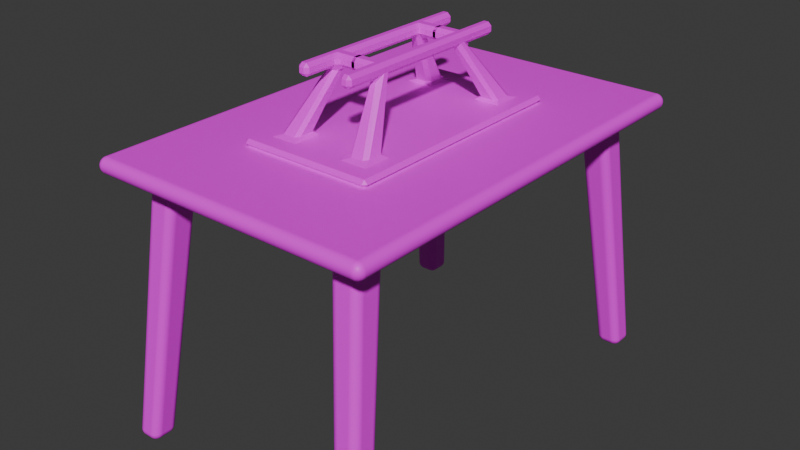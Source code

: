 # Source: table.blend  (saved by Blender 4.1.24; exported with 4.5.12 LTS)
import bpy
from mathutils import Matrix  # noqa: F401  (used for matrix-valued properties, if any)

bpy.ops.wm.read_factory_settings(use_empty=True)
scene = bpy.context.scene
scene.name = 'Scene'

# ---- collections
col_collection = bpy.data.collections.new('Collection'); scene.collection.children.link(col_collection)

# ---- images (referenced by path relative to the original .blend; pixels are not part of the script)
import os
ASSET_DIR = os.environ.get("B2B_ASSET_DIR", "")  # directory of the original .blend (textures are referenced by path, not embedded)
HERE = os.path.dirname(os.path.abspath(__file__))  # packed textures are extracted next to this script under _unpacked/

def load_image(name, relpath, width, height, colorspace="sRGB"):
    """Load a texture the original file referenced (path relative to the .blend, or extracted next to this script)."""
    p = next((c for c in (os.path.join(HERE, relpath), os.path.join(ASSET_DIR, relpath)) if relpath and os.path.exists(c)), "")
    if p:
        img = bpy.data.images.load(p, check_existing=True)
        img.name = name
    else:  # same state as the original file: an image datablock whose file is absent (Cycles renders it pink)
        img = bpy.data.images.new(name, width, height)
        img.source = "FILE"
        img.filepath = "//" + (relpath or name)
    img.colorspace_settings.name = colorspace
    return img
img_benches_d_png = load_image('Benches_d.png', 'VR Gallery.fbm/Benches_d.png', 1024, 1024, 'sRGB')
img_benches_r_png = load_image('Benches_r.png', 'VR Gallery.fbm/Benches_r.png', 1024, 1024, 'sRGB')

# ---- materials (node trees are filled in below, after node groups)
mat_x = bpy.data.materials.new('桌子')
mat_x.alpha_threshold = 0.0
mat_x.use_transparent_shadow = False
mat_x.roughness = 0.5
mat_x.line_color = (0.0, 0.0, 0.0, 1.0)
mat_001 = bpy.data.materials.new('材質.001')
mat_001.use_transparent_shadow = False

# ---- material node trees
mat_x.use_nodes = True; mat_x.node_tree.nodes.clear()
_N = mat_x.node_tree.nodes; _L = mat_x.node_tree.links
n0 = _N.new('ShaderNodeOutputMaterial'); n0.name = 'Material Output'; n0.location = (300, 300)
n1 = _N.new('ShaderNodeBsdfPrincipled'); n1.name = 'Principled BSDF'; n1.location = (10, 300)
n1.inputs[3].default_value = 1.45
n2 = _N.new('ShaderNodeTexImage'); n2.name = '影像紋理'; n2.location = (-280, 275)
n2.image = img_benches_d_png
_L.new(n1.outputs[0], n0.inputs[0])
_L.new(n2.outputs[0], n1.inputs[0])
n0.is_active_output = True
mat_001.use_nodes = True; mat_001.node_tree.nodes.clear()
_N = mat_001.node_tree.nodes; _L = mat_001.node_tree.links
n0 = _N.new('ShaderNodeBsdfPrincipled'); n0.name = 'Principled BSDF'; n0.location = (10, 300)
n0.inputs[3].default_value = 1.45
n1 = _N.new('ShaderNodeOutputMaterial'); n1.name = '材質輸出'; n1.location = (300, 300)
n2 = _N.new('ShaderNodeTexImage'); n2.name = '影像紋理'; n2.location = (-280, 275)
n2.image = img_benches_r_png
_L.new(n0.outputs[0], n1.inputs[0])
_L.new(n2.outputs[0], n0.inputs[0])
n1.is_active_output = True

# ---- world
world_world = bpy.data.worlds.new('World'); scene.world = world_world
world_world.use_nodes = True; world_world.node_tree.nodes.clear()
_N = world_world.node_tree.nodes; _L = world_world.node_tree.links
n0 = _N.new('ShaderNodeOutputWorld'); n0.name = 'World Output'; n0.location = (300, 300)
n1 = _N.new('ShaderNodeBackground'); n1.name = 'Background'; n1.location = (10, 300)
n1.inputs[0].default_value = (0.05088, 0.05088, 0.05088, 1.0)
_L.new(n1.outputs[0], n0.inputs[0])
n0.is_active_output = True
world_world.color = (0.05088, 0.05088, 0.05088)
world_world.use_sun_shadow = False
world_world.sun_shadow_jitter_overblur = 0.0

# ---- meshes
me_cube = bpy.data.meshes.new('Cube')
me_cube.from_pydata([(1.0, 1.5, 0.9091), (1.0, 1.5, 0.8), (1.0, -1.5, 0.9091), (1.0, -1.5, 0.8), (-1.0, 1.5, 0.9091), (-1.0, 1.5, 0.8), (-1.0, -1.5, 0.9091), (-1.0, -1.5, 0.8), (-1.0, 1.286, 0.8), (-1.0, 1.071, 0.8), (-1.0, 0.8571, 0.8), (-1.0, 0.6429, 0.8), (-1.0, 0.4286, 0.8), (-1.0, 0.2143, 0.8), (-1.0, -5.96e-08, 0.8), (-1.0, -0.2143, 0.8), (-1.0, -0.4286, 0.8), (-1.0, -0.6429, 0.8), (-1.0, -0.8571, 0.8), (-1.0, -1.071, 0.8), (-1.0, -1.286, 0.8), (1.0, 1.286, 0.9091), (1.0, 1.071, 0.9091), (1.0, 0.8571, 0.9091), (1.0, 0.6429, 0.9091), (1.0, 0.4286, 0.9091), (1.0, 0.2143, 0.9091), (1.0, -5.96e-08, 0.9091), (1.0, -0.2143, 0.9091), (1.0, -0.4286, 0.9091), (1.0, -0.6429, 0.9091), (1.0, -0.8571, 0.9091), (1.0, -1.071, 0.9091), (1.0, -1.286, 0.9091), (-1.0, -1.286, 0.9091), (-1.0, -1.071, 0.9091), (-1.0, -0.8571, 0.9091), (-1.0, -0.6429, 0.9091), (-1.0, -0.4286, 0.9091), (-1.0, -0.2143, 0.9091), (-1.0, 5.96e-08, 0.9091), (-1.0, 0.2143, 0.9091), (-1.0, 0.4286, 0.9091), (-1.0, 0.6429, 0.9091), (-1.0, 0.8571, 0.9091), (-1.0, 1.071, 0.9091), (-1.0, 1.286, 0.9091), (1.0, -1.286, 0.8), (1.0, -1.071, 0.8), (1.0, -0.8571, 0.8), (1.0, -0.6429, 0.8), (1.0, -0.4286, 0.8), (1.0, -0.2143, 0.8), (1.0, 5.96e-08, 0.8), (1.0, 0.2143, 0.8), (1.0, 0.4286, 0.8), (1.0, 0.6429, 0.8), (1.0, 0.8571, 0.8), (1.0, 1.071, 0.8), (1.0, 1.286, 0.8), (0.8, 1.5, 0.8), (0.6, 1.5, 0.8), (0.4, 1.5, 0.8), (0.2, 1.5, 0.8), (0.0, 1.5, 0.8), (-0.2, 1.5, 0.8), (-0.4, 1.5, 0.8), (-0.6, 1.5, 0.8), (-0.8, 1.5, 0.8), (0.8, -1.5, 0.9091), (0.6, -1.5, 0.9091), (0.4, -1.5, 0.9091), (0.2, -1.5, 0.9091), (0.0, -1.5, 0.9091), (-0.2, -1.5, 0.9091), (-0.4, -1.5, 0.9091), (-0.6, -1.5, 0.9091), (-0.8, -1.5, 0.9091), (-0.8, -1.5, 0.8), (-0.6, -1.5, 0.8), (-0.4, -1.5, 0.8), (-0.2, -1.5, 0.8), (0.0, -1.5, 0.8), (0.2, -1.5, 0.8), (0.4, -1.5, 0.8), (0.6, -1.5, 0.8), (0.8, -1.5, 0.8), (-0.8, 1.5, 0.9091), (-0.6, 1.5, 0.9091), (-0.4, 1.5, 0.9091), (-0.2, 1.5, 0.9091), (0.0, 1.5, 0.9091), (0.2, 1.5, 0.9091), (0.4, 1.5, 0.9091), (0.6, 1.5, 0.9091), (0.8, 1.5, 0.9091), (0.8, 1.286, 0.8), (0.6, 1.286, 0.8), (0.4, 1.286, 0.8), (0.2, 1.286, 0.8), (0.0, 1.286, 0.8), (-0.2, 1.286, 0.8), (-0.4, 1.286, 0.8), (-0.6, 1.286, 0.8), (-0.8, 1.286, 0.8), (0.8, 1.071, 0.8), (0.6, 1.071, 0.8), (0.4, 1.071, 0.8), (0.2, 1.071, 0.8), (0.0, 1.071, 0.8), (-0.2, 1.071, 0.8), (-0.4, 1.071, 0.8), (-0.6, 1.071, 0.8), (-0.8, 1.071, 0.8), (0.8, 0.8571, 0.8), (0.6, 0.8571, 0.8), (0.4, 0.8571, 0.8), (0.2, 0.8571, 0.8), (0.0, 0.8571, 0.8), (-0.2, 0.8571, 0.8), (-0.4, 0.8571, 0.8), (-0.6, 0.8571, 0.8), (-0.8, 0.8571, 0.8), (0.8, 0.6429, 0.8), (0.6, 0.6429, 0.8), (0.4, 0.6429, 0.8), (0.2, 0.6429, 0.8), (0.0, 0.6429, 0.8), (-0.2, 0.6429, 0.8), (-0.4, 0.6429, 0.8), (-0.6, 0.6429, 0.8), (-0.8, 0.6429, 0.8), (0.8, 0.4286, 0.8), (0.6, 0.4286, 0.8), (0.4, 0.4286, 0.8), (0.2, 0.4286, 0.8), (0.0, 0.4286, 0.8), (-0.2, 0.4286, 0.8), (-0.4, 0.4286, 0.8), (-0.6, 0.4286, 0.8), (-0.8, 0.4286, 0.8), (0.8, 0.2143, 0.8), (0.6, 0.2143, 0.8), (0.4, 0.2143, 0.8), (0.2, 0.2143, 0.8), (0.0, 0.2143, 0.8), (-0.2, 0.2143, 0.8), (-0.4, 0.2143, 0.8), (-0.6, 0.2143, 0.8), (-0.8, 0.2143, 0.8), (0.8, 4.768e-08, 0.8), (0.6, 3.576e-08, 0.8), (0.4, 2.384e-08, 0.8), (0.2, 1.192e-08, 0.8), (0.0, 0.0, 0.8), (-0.2, -1.192e-08, 0.8), (-0.4, -2.384e-08, 0.8), (-0.6, -3.576e-08, 0.8), (-0.8, -4.768e-08, 0.8), (0.8, -0.2143, 0.8), (0.6, -0.2143, 0.8), (0.4, -0.2143, 0.8), (0.2, -0.2143, 0.8), (0.0, -0.2143, 0.8), (-0.2, -0.2143, 0.8), (-0.4, -0.2143, 0.8), (-0.6, -0.2143, 0.8), (-0.8, -0.2143, 0.8), (0.8, -0.4286, 0.8), (0.6, -0.4286, 0.8), (0.4, -0.4286, 0.8), (0.2, -0.4286, 0.8), (0.0, -0.4286, 0.8), (-0.2, -0.4286, 0.8), (-0.4, -0.4286, 0.8), (-0.6, -0.4286, 0.8), (-0.8, -0.4286, 0.8), (0.8, -0.6429, 0.8), (0.6, -0.6429, 0.8), (0.4, -0.6429, 0.8), (0.2, -0.6429, 0.8), (0.0, -0.6429, 0.8), (-0.2, -0.6429, 0.8), (-0.4, -0.6429, 0.8), (-0.6, -0.6429, 0.8), (-0.8, -0.6429, 0.8), (0.8, -0.8571, 0.8), (0.6, -0.8571, 0.8), (0.4, -0.8571, 0.8), (0.2, -0.8571, 0.8), (0.0, -0.8571, 0.8), (-0.2, -0.8571, 0.8), (-0.4, -0.8571, 0.8), (-0.6, -0.8571, 0.8), (-0.8, -0.8571, 0.8), (0.8, -1.071, 0.8), (0.6, -1.071, 0.8), (0.4, -1.071, 0.8), (0.2, -1.071, 0.8), (0.0, -1.071, 0.8), (-0.2, -1.071, 0.8), (-0.4, -1.071, 0.8), (-0.6, -1.071, 0.8), (-0.8, -1.071, 0.8), (0.8, -1.286, 0.8), (0.6, -1.286, 0.8), (0.4, -1.286, 0.8), (0.2, -1.286, 0.8), (0.0, -1.286, 0.8), (-0.2, -1.286, 0.8), (-0.4, -1.286, 0.8), (-0.6, -1.286, 0.8), (-0.8, -1.286, 0.8), (0.924, 1.504, -1.0), (0.756, 1.504, -1.0), (-0.756, 1.504, -1.0), (-0.924, 1.504, -1.0), (0.924, 1.324, -1.0), (0.756, 1.324, -1.0), (-0.756, 1.324, -1.0), (-0.924, 1.324, -1.0), (0.924, -1.324, -1.0), (0.756, -1.324, -1.0), (-0.756, -1.324, -1.0), (-0.924, -1.324, -1.0), (0.924, -1.504, -1.0), (0.756, -1.504, -1.0), (-0.756, -1.504, -1.0), (-0.924, -1.504, -1.0)], [], [(204, 47, 3, 86), (60, 1, 59, 96), (96, 59, 58, 105), (105, 58, 57, 114), (114, 57, 56, 123), (123, 56, 55, 132), (132, 55, 54, 141), (141, 54, 53, 150), (150, 53, 52, 159), (159, 52, 51, 168), (168, 51, 50, 177), (177, 50, 49, 186), (186, 49, 48, 195), (195, 48, 47, 204), (95, 0, 1, 60, 61, 62, 63, 64, 65, 66, 67, 68, 5, 4, 87, 88, 89, 90, 91, 92, 93, 94), (19, 203, 212, 20), (212, 203, 224, 228), (202, 201, 210, 211), (201, 200, 209, 210), (200, 199, 208, 209), (199, 198, 207, 208), (198, 197, 206, 207), (197, 196, 205, 206), (205, 196, 222, 226), (18, 194, 203, 19), (194, 193, 202, 203), (193, 192, 201, 202), (192, 191, 200, 201), (191, 190, 199, 200), (190, 189, 198, 199), (189, 188, 197, 198), (188, 187, 196, 197), (187, 186, 195, 196), (17, 185, 194, 18), (185, 184, 193, 194), (184, 183, 192, 193), (183, 182, 191, 192), (182, 181, 190, 191), (181, 180, 189, 190), (180, 179, 188, 189), (179, 178, 187, 188), (178, 177, 186, 187), (16, 176, 185, 17), (176, 175, 184, 185), (175, 174, 183, 184), (174, 173, 182, 183), (173, 172, 181, 182), (172, 171, 180, 181), (171, 170, 179, 180), (170, 169, 178, 179), (169, 168, 177, 178), (15, 167, 176, 16), (167, 166, 175, 176), (166, 165, 174, 175), (165, 164, 173, 174), (164, 163, 172, 173), (163, 162, 171, 172), (162, 161, 170, 171), (161, 160, 169, 170), (160, 159, 168, 169), (14, 158, 167, 15), (158, 157, 166, 167), (157, 156, 165, 166), (156, 155, 164, 165), (155, 154, 163, 164), (154, 153, 162, 163), (153, 152, 161, 162), (152, 151, 160, 161), (151, 150, 159, 160), (13, 149, 158, 14), (149, 148, 157, 158), (148, 147, 156, 157), (147, 146, 155, 156), (146, 145, 154, 155), (145, 144, 153, 154), (144, 143, 152, 153), (143, 142, 151, 152), (142, 141, 150, 151), (12, 140, 149, 13), (140, 139, 148, 149), (139, 138, 147, 148), (138, 137, 146, 147), (137, 136, 145, 146), (136, 135, 144, 145), (135, 134, 143, 144), (134, 133, 142, 143), (133, 132, 141, 142), (11, 131, 140, 12), (131, 130, 139, 140), (130, 129, 138, 139), (129, 128, 137, 138), (128, 127, 136, 137), (127, 126, 135, 136), (126, 125, 134, 135), (125, 124, 133, 134), (124, 123, 132, 133), (10, 122, 131, 11), (122, 121, 130, 131), (121, 120, 129, 130), (120, 119, 128, 129), (119, 118, 127, 128), (118, 117, 126, 127), (117, 116, 125, 126), (116, 115, 124, 125), (115, 114, 123, 124), (9, 113, 122, 10), (113, 112, 121, 122), (112, 111, 120, 121), (111, 110, 119, 120), (110, 109, 118, 119), (109, 108, 117, 118), (108, 107, 116, 117), (107, 106, 115, 116), (106, 105, 114, 115), (8, 104, 113, 9), (105, 106, 218, 217), (103, 102, 111, 112), (102, 101, 110, 111), (101, 100, 109, 110), (100, 99, 108, 109), (99, 98, 107, 108), (98, 97, 106, 107), (112, 113, 220, 219), (5, 68, 104, 8), (68, 67, 103, 104), (67, 66, 102, 103), (66, 65, 101, 102), (65, 64, 100, 101), (64, 63, 99, 100), (63, 62, 98, 99), (62, 61, 97, 98), (61, 60, 96, 97), (33, 2, 3, 47, 48, 49, 50, 51, 52, 53, 54, 55, 56, 57, 58, 59, 1, 0, 21, 22, 23, 24, 25, 26, 27, 28, 29, 30, 31, 32), (20, 212, 78, 7), (212, 211, 79, 78), (211, 210, 80, 79), (210, 209, 81, 80), (209, 208, 82, 81), (208, 207, 83, 82), (207, 206, 84, 83), (206, 205, 85, 84), (205, 204, 86, 85), (46, 4, 5, 8, 9, 10, 11, 12, 13, 14, 15, 16, 17, 18, 19, 20, 7, 6, 34, 35, 36, 37, 38, 39, 40, 41, 42, 43, 44, 45), (224, 223, 227, 228), (222, 221, 225, 226), (216, 215, 219, 220), (214, 213, 217, 218), (203, 202, 223, 224), (195, 204, 225, 221), (196, 195, 221, 222), (202, 211, 227, 223), (211, 212, 228, 227), (204, 205, 226, 225), (106, 97, 214, 218), (113, 104, 216, 220), (96, 105, 217, 213), (103, 112, 219, 215), (104, 103, 215, 216), (97, 96, 213, 214), (34, 6, 77, 76, 75, 74, 73, 72, 71, 70, 69, 2, 33, 32, 31, 30, 29, 28, 27, 26, 25, 24, 23, 22, 21, 0, 95, 94, 93, 92, 91, 90, 89, 88, 87, 4, 46, 45, 44, 43, 42, 41, 40, 39, 38, 37, 36, 35), (77, 6, 7, 78, 79, 80, 81, 82, 83, 84, 85, 86, 3, 2, 69, 70, 71, 72, 73, 74, 75, 76)])
_uv = me_cube.uv_layers.new(name='UVMap')
_uv.uv.foreach_set('vector', [0.5286, 0.2856, 0.5286, 0.2735, 0.5372, 0.2735, 0.5372, 0.2856, 0.416, 0.2856, 0.416, 0.2735, 0.4247, 0.2735, 0.4247, 0.2856, 0.4247, 0.2856, 0.4247, 0.2735, 0.4333, 0.2735, 0.4333, 0.2856, 0.4333, 0.2856, 0.4333, 0.2735, 0.442, 0.2735, 0.442, 0.2856, 0.442, 0.2856, 0.442, 0.2735, 0.4507, 0.2735, 0.4507, 0.2856, 0.4507, 0.2856, 0.4507, 0.2735, 0.4593, 0.2735, 0.4593, 0.2856, 0.4593, 0.2856, 0.4593, 0.2735, 0.468, 0.2735, 0.468, 0.2856, 0.468, 0.2856, 0.468, 0.2735, 0.4766, 0.2735, 0.4766, 0.2856, 0.4766, 0.2856, 0.4766, 0.2735, 0.4853, 0.2735, 0.4853, 0.2856, 0.4853, 0.2856, 0.4853, 0.2735, 0.4939, 0.2735, 0.4939, 0.2856, 0.4939, 0.2856, 0.4939, 0.2735, 0.5026, 0.2735, 0.5026, 0.2856, 0.5026, 0.2856, 0.5026, 0.2735, 0.5113, 0.2735, 0.5113, 0.2856, 0.5113, 0.2856, 0.5113, 0.2735, 0.5199, 0.2735, 0.5199, 0.2856, 0.5199, 0.2856, 0.5199, 0.2735, 0.5286, 0.2735, 0.5286, 0.2856, 0.4039, 0.1523, 0.416, 0.1523, 0.416, 0.2735, 0.4039, 0.2735, 0.3918, 0.2735, 0.3796, 0.2735, 0.3675, 0.2735, 0.3554, 0.2735, 0.3433, 0.2735, 0.3312, 0.2735, 0.319, 0.2735, 0.3069, 0.2735, 0.2948, 0.2735, 0.2948, 0.1523, 0.3069, 0.1523, 0.319, 0.1523, 0.3312, 0.1523, 0.3433, 0.1523, 0.3554, 0.1523, 0.3675, 0.1523, 0.3796, 0.1523, 0.3918, 0.1523, 0.5199, 0.3947, 0.5199, 0.3826, 0.5286, 0.3826, 0.5286, 0.3947, 0.5286, 0.3826, 0.5199, 0.3826, 0.5199, 0.3826, 0.5286, 0.3826, 0.5199, 0.3705, 0.5199, 0.3584, 0.5286, 0.3584, 0.5286, 0.3705, 0.5199, 0.3584, 0.5199, 0.3462, 0.5286, 0.3462, 0.5286, 0.3584, 0.5199, 0.3462, 0.5199, 0.3341, 0.5286, 0.3341, 0.5286, 0.3462, 0.5199, 0.3341, 0.5199, 0.322, 0.5286, 0.322, 0.5286, 0.3341, 0.5199, 0.322, 0.5199, 0.3099, 0.5286, 0.3099, 0.5286, 0.322, 0.5199, 0.3099, 0.5199, 0.2977, 0.5286, 0.2977, 0.5286, 0.3099, 0.5286, 0.2977, 0.5199, 0.2977, 0.5199, 0.2977, 0.5286, 0.2977, 0.5113, 0.3947, 0.5113, 0.3826, 0.5199, 0.3826, 0.5199, 0.3947, 0.5113, 0.3826, 0.5113, 0.3705, 0.5199, 0.3705, 0.5199, 0.3826, 0.5113, 0.3705, 0.5113, 0.3584, 0.5199, 0.3584, 0.5199, 0.3705, 0.5113, 0.3584, 0.5113, 0.3462, 0.5199, 0.3462, 0.5199, 0.3584, 0.5113, 0.3462, 0.5113, 0.3341, 0.5199, 0.3341, 0.5199, 0.3462, 0.5113, 0.3341, 0.5113, 0.322, 0.5199, 0.322, 0.5199, 0.3341, 0.5113, 0.322, 0.5113, 0.3099, 0.5199, 0.3099, 0.5199, 0.322, 0.5113, 0.3099, 0.5113, 0.2977, 0.5199, 0.2977, 0.5199, 0.3099, 0.5113, 0.2977, 0.5113, 0.2856, 0.5199, 0.2856, 0.5199, 0.2977, 0.5026, 0.3947, 0.5026, 0.3826, 0.5113, 0.3826, 0.5113, 0.3947, 0.5026, 0.3826, 0.5026, 0.3705, 0.5113, 0.3705, 0.5113, 0.3826, 0.5026, 0.3705, 0.5026, 0.3584, 0.5113, 0.3584, 0.5113, 0.3705, 0.5026, 0.3584, 0.5026, 0.3462, 0.5113, 0.3462, 0.5113, 0.3584, 0.5026, 0.3462, 0.5026, 0.3341, 0.5113, 0.3341, 0.5113, 0.3462, 0.5026, 0.3341, 0.5026, 0.322, 0.5113, 0.322, 0.5113, 0.3341, 0.5026, 0.322, 0.5026, 0.3099, 0.5113, 0.3099, 0.5113, 0.322, 0.5026, 0.3099, 0.5026, 0.2977, 0.5113, 0.2977, 0.5113, 0.3099, 0.5026, 0.2977, 0.5026, 0.2856, 0.5113, 0.2856, 0.5113, 0.2977, 0.4939, 0.3947, 0.4939, 0.3826, 0.5026, 0.3826, 0.5026, 0.3947, 0.4939, 0.3826, 0.4939, 0.3705, 0.5026, 0.3705, 0.5026, 0.3826, 0.4939, 0.3705, 0.4939, 0.3584, 0.5026, 0.3584, 0.5026, 0.3705, 0.4939, 0.3584, 0.4939, 0.3462, 0.5026, 0.3462, 0.5026, 0.3584, 0.4939, 0.3462, 0.4939, 0.3341, 0.5026, 0.3341, 0.5026, 0.3462, 0.4939, 0.3341, 0.4939, 0.322, 0.5026, 0.322, 0.5026, 0.3341, 0.4939, 0.322, 0.4939, 0.3099, 0.5026, 0.3099, 0.5026, 0.322, 0.4939, 0.3099, 0.4939, 0.2977, 0.5026, 0.2977, 0.5026, 0.3099, 0.4939, 0.2977, 0.4939, 0.2856, 0.5026, 0.2856, 0.5026, 0.2977, 0.4853, 0.3947, 0.4853, 0.3826, 0.4939, 0.3826, 0.4939, 0.3947, 0.4853, 0.3826, 0.4853, 0.3705, 0.4939, 0.3705, 0.4939, 0.3826, 0.4853, 0.3705, 0.4853, 0.3584, 0.4939, 0.3584, 0.4939, 0.3705, 0.4853, 0.3584, 0.4853, 0.3462, 0.4939, 0.3462, 0.4939, 0.3584, 0.4853, 0.3462, 0.4853, 0.3341, 0.4939, 0.3341, 0.4939, 0.3462, 0.4853, 0.3341, 0.4853, 0.322, 0.4939, 0.322, 0.4939, 0.3341, 0.4853, 0.322, 0.4853, 0.3099, 0.4939, 0.3099, 0.4939, 0.322, 0.4853, 0.3099, 0.4853, 0.2977, 0.4939, 0.2977, 0.4939, 0.3099, 0.4853, 0.2977, 0.4853, 0.2856, 0.4939, 0.2856, 0.4939, 0.2977, 0.4766, 0.3947, 0.4766, 0.3826, 0.4853, 0.3826, 0.4853, 0.3947, 0.4766, 0.3826, 0.4766, 0.3705, 0.4853, 0.3705, 0.4853, 0.3826, 0.4766, 0.3705, 0.4766, 0.3584, 0.4853, 0.3584, 0.4853, 0.3705, 0.4766, 0.3584, 0.4766, 0.3462, 0.4853, 0.3462, 0.4853, 0.3584, 0.4766, 0.3462, 0.4766, 0.3341, 0.4853, 0.3341, 0.4853, 0.3462, 0.4766, 0.3341, 0.4766, 0.322, 0.4853, 0.322, 0.4853, 0.3341, 0.4766, 0.322, 0.4766, 0.3099, 0.4853, 0.3099, 0.4853, 0.322, 0.4766, 0.3099, 0.4766, 0.2977, 0.4853, 0.2977, 0.4853, 0.3099, 0.4766, 0.2977, 0.4766, 0.2856, 0.4853, 0.2856, 0.4853, 0.2977, 0.468, 0.3947, 0.468, 0.3826, 0.4766, 0.3826, 0.4766, 0.3947, 0.468, 0.3826, 0.468, 0.3705, 0.4766, 0.3705, 0.4766, 0.3826, 0.468, 0.3705, 0.468, 0.3584, 0.4766, 0.3584, 0.4766, 0.3705, 0.468, 0.3584, 0.468, 0.3462, 0.4766, 0.3462, 0.4766, 0.3584, 0.468, 0.3462, 0.468, 0.3341, 0.4766, 0.3341, 0.4766, 0.3462, 0.468, 0.3341, 0.468, 0.322, 0.4766, 0.322, 0.4766, 0.3341, 0.468, 0.322, 0.468, 0.3099, 0.4766, 0.3099, 0.4766, 0.322, 0.468, 0.3099, 0.468, 0.2977, 0.4766, 0.2977, 0.4766, 0.3099, 0.468, 0.2977, 0.468, 0.2856, 0.4766, 0.2856, 0.4766, 0.2977, 0.4593, 0.3947, 0.4593, 0.3826, 0.468, 0.3826, 0.468, 0.3947, 0.4593, 0.3826, 0.4593, 0.3705, 0.468, 0.3705, 0.468, 0.3826, 0.4593, 0.3705, 0.4593, 0.3584, 0.468, 0.3584, 0.468, 0.3705, 0.4593, 0.3584, 0.4593, 0.3462, 0.468, 0.3462, 0.468, 0.3584, 0.4593, 0.3462, 0.4593, 0.3341, 0.468, 0.3341, 0.468, 0.3462, 0.4593, 0.3341, 0.4593, 0.322, 0.468, 0.322, 0.468, 0.3341, 0.4593, 0.322, 0.4593, 0.3099, 0.468, 0.3099, 0.468, 0.322, 0.4593, 0.3099, 0.4593, 0.2977, 0.468, 0.2977, 0.468, 0.3099, 0.4593, 0.2977, 0.4593, 0.2856, 0.468, 0.2856, 0.468, 0.2977, 0.4507, 0.3947, 0.4507, 0.3826, 0.4593, 0.3826, 0.4593, 0.3947, 0.4507, 0.3826, 0.4507, 0.3705, 0.4593, 0.3705, 0.4593, 0.3826, 0.4507, 0.3705, 0.4507, 0.3584, 0.4593, 0.3584, 0.4593, 0.3705, 0.4507, 0.3584, 0.4507, 0.3462, 0.4593, 0.3462, 0.4593, 0.3584, 0.4507, 0.3462, 0.4507, 0.3341, 0.4593, 0.3341, 0.4593, 0.3462, 0.4507, 0.3341, 0.4507, 0.322, 0.4593, 0.322, 0.4593, 0.3341, 0.4507, 0.322, 0.4507, 0.3099, 0.4593, 0.3099, 0.4593, 0.322, 0.4507, 0.3099, 0.4507, 0.2977, 0.4593, 0.2977, 0.4593, 0.3099, 0.4507, 0.2977, 0.4507, 0.2856, 0.4593, 0.2856, 0.4593, 0.2977, 0.442, 0.3947, 0.442, 0.3826, 0.4507, 0.3826, 0.4507, 0.3947, 0.442, 0.3826, 0.442, 0.3705, 0.4507, 0.3705, 0.4507, 0.3826, 0.442, 0.3705, 0.442, 0.3584, 0.4507, 0.3584, 0.4507, 0.3705, 0.442, 0.3584, 0.442, 0.3462, 0.4507, 0.3462, 0.4507, 0.3584, 0.442, 0.3462, 0.442, 0.3341, 0.4507, 0.3341, 0.4507, 0.3462, 0.442, 0.3341, 0.442, 0.322, 0.4507, 0.322, 0.4507, 0.3341, 0.442, 0.322, 0.442, 0.3099, 0.4507, 0.3099, 0.4507, 0.322, 0.442, 0.3099, 0.442, 0.2977, 0.4507, 0.2977, 0.4507, 0.3099, 0.442, 0.2977, 0.442, 0.2856, 0.4507, 0.2856, 0.4507, 0.2977, 0.4333, 0.3947, 0.4333, 0.3826, 0.442, 0.3826, 0.442, 0.3947, 0.4333, 0.3826, 0.4333, 0.3705, 0.442, 0.3705, 0.442, 0.3826, 0.4333, 0.3705, 0.4333, 0.3584, 0.442, 0.3584, 0.442, 0.3705, 0.4333, 0.3584, 0.4333, 0.3462, 0.442, 0.3462, 0.442, 0.3584, 0.4333, 0.3462, 0.4333, 0.3341, 0.442, 0.3341, 0.442, 0.3462, 0.4333, 0.3341, 0.4333, 0.322, 0.442, 0.322, 0.442, 0.3341, 0.4333, 0.322, 0.4333, 0.3099, 0.442, 0.3099, 0.442, 0.322, 0.4333, 0.3099, 0.4333, 0.2977, 0.442, 0.2977, 0.442, 0.3099, 0.4333, 0.2977, 0.4333, 0.2856, 0.442, 0.2856, 0.442, 0.2977, 0.4247, 0.3947, 0.4247, 0.3826, 0.4333, 0.3826, 0.4333, 0.3947, 0.4333, 0.2856, 0.4333, 0.2977, 0.4333, 0.2977, 0.4333, 0.2856, 0.4247, 0.3705, 0.4247, 0.3584, 0.4333, 0.3584, 0.4333, 0.3705, 0.4247, 0.3584, 0.4247, 0.3462, 0.4333, 0.3462, 0.4333, 0.3584, 0.4247, 0.3462, 0.4247, 0.3341, 0.4333, 0.3341, 0.4333, 0.3462, 0.4247, 0.3341, 0.4247, 0.322, 0.4333, 0.322, 0.4333, 0.3341, 0.4247, 0.322, 0.4247, 0.3099, 0.4333, 0.3099, 0.4333, 0.322, 0.4247, 0.3099, 0.4247, 0.2977, 0.4333, 0.2977, 0.4333, 0.3099, 0.4333, 0.3705, 0.4333, 0.3826, 0.4333, 0.3826, 0.4333, 0.3705, 0.416, 0.3947, 0.416, 0.3826, 0.4247, 0.3826, 0.4247, 0.3947, 0.416, 0.3826, 0.416, 0.3705, 0.4247, 0.3705, 0.4247, 0.3826, 0.416, 0.3705, 0.416, 0.3584, 0.4247, 0.3584, 0.4247, 0.3705, 0.416, 0.3584, 0.416, 0.3462, 0.4247, 0.3462, 0.4247, 0.3584, 0.416, 0.3462, 0.416, 0.3341, 0.4247, 0.3341, 0.4247, 0.3462, 0.416, 0.3341, 0.416, 0.322, 0.4247, 0.322, 0.4247, 0.3341, 0.416, 0.322, 0.416, 0.3099, 0.4247, 0.3099, 0.4247, 0.322, 0.416, 0.3099, 0.416, 0.2977, 0.4247, 0.2977, 0.4247, 0.3099, 0.416, 0.2977, 0.416, 0.2856, 0.4247, 0.2856, 0.4247, 0.2977, 0.5286, 0.1523, 0.5372, 0.1523, 0.5372, 0.2735, 0.5286, 0.2735, 0.5199, 0.2735, 0.5113, 0.2735, 0.5026, 0.2735, 0.4939, 0.2735, 0.4853, 0.2735, 0.4766, 0.2735, 0.468, 0.2735, 0.4593, 0.2735, 0.4507, 0.2735, 0.442, 0.2735, 0.4333, 0.2735, 0.4247, 0.2735, 0.416, 0.2735, 0.416, 0.1523, 0.4247, 0.1523, 0.4333, 0.1523, 0.442, 0.1523, 0.4507, 0.1523, 0.4593, 0.1523, 0.468, 0.1523, 0.4766, 0.1523, 0.4853, 0.1523, 0.4939, 0.1523, 0.5026, 0.1523, 0.5113, 0.1523, 0.5199, 0.1523, 0.5286, 0.3947, 0.5286, 0.3826, 0.5372, 0.3826, 0.5372, 0.3947, 0.5286, 0.3826, 0.5286, 0.3705, 0.5372, 0.3705, 0.5372, 0.3826, 0.5286, 0.3705, 0.5286, 0.3584, 0.5372, 0.3584, 0.5372, 0.3705, 0.5286, 0.3584, 0.5286, 0.3462, 0.5372, 0.3462, 0.5372, 0.3584, 0.5286, 0.3462, 0.5286, 0.3341, 0.5372, 0.3341, 0.5372, 0.3462, 0.5286, 0.3341, 0.5286, 0.322, 0.5372, 0.322, 0.5372, 0.3341, 0.5286, 0.322, 0.5286, 0.3099, 0.5372, 0.3099, 0.5372, 0.322, 0.5286, 0.3099, 0.5286, 0.2977, 0.5372, 0.2977, 0.5372, 0.3099, 0.5286, 0.2977, 0.5286, 0.2856, 0.5372, 0.2856, 0.5372, 0.2977, 0.2861, 0.1523, 0.2948, 0.1523, 0.2948, 0.2735, 0.2861, 0.2735, 0.2775, 0.2735, 0.2688, 0.2735, 0.2602, 0.2735, 0.2515, 0.2735, 0.2428, 0.2735, 0.2342, 0.2735, 0.2255, 0.2735, 0.2169, 0.2735, 0.2082, 0.2735, 0.1995, 0.2735, 0.1909, 0.2735, 0.1822, 0.2735, 0.1736, 0.2735, 0.1736, 0.1523, 0.1822, 0.1523, 0.1909, 0.1523, 0.1995, 0.1523, 0.2082, 0.1523, 0.2169, 0.1523, 0.2255, 0.1523, 0.2342, 0.1523, 0.2428, 0.1523, 0.2515, 0.1523, 0.2602, 0.1523, 0.2688, 0.1523, 0.2775, 0.1523, 0.5199, 0.3826, 0.5199, 0.3705, 0.5286, 0.3705, 0.5286, 0.3826, 0.5199, 0.2977, 0.5199, 0.2856, 0.5286, 0.2856, 0.5286, 0.2977, 0.4247, 0.3826, 0.4247, 0.3705, 0.4333, 0.3705, 0.4333, 0.3826, 0.4247, 0.2977, 0.4247, 0.2856, 0.4333, 0.2856, 0.4333, 0.2977, 0.5199, 0.3826, 0.5199, 0.3705, 0.5199, 0.3705, 0.5199, 0.3826, 0.5199, 0.2856, 0.5286, 0.2856, 0.5286, 0.2856, 0.5199, 0.2856, 0.5199, 0.2977, 0.5199, 0.2856, 0.5199, 0.2856, 0.5199, 0.2977, 0.5199, 0.3705, 0.5286, 0.3705, 0.5286, 0.3705, 0.5199, 0.3705, 0.5286, 0.3705, 0.5286, 0.3826, 0.5286, 0.3826, 0.5286, 0.3705, 0.5286, 0.2856, 0.5286, 0.2977, 0.5286, 0.2977, 0.5286, 0.2856, 0.4333, 0.2977, 0.4247, 0.2977, 0.4247, 0.2977, 0.4333, 0.2977, 0.4333, 0.3826, 0.4247, 0.3826, 0.4247, 0.3826, 0.4333, 0.3826, 0.4247, 0.2856, 0.4333, 0.2856, 0.4333, 0.2856, 0.4247, 0.2856, 0.4247, 0.3705, 0.4333, 0.3705, 0.4333, 0.3705, 0.4247, 0.3705, 0.4247, 0.3826, 0.4247, 0.3705, 0.4247, 0.3705, 0.4247, 0.3826, 0.4247, 0.2977, 0.4247, 0.2856, 0.4247, 0.2856, 0.4247, 0.2977, 0.5286, 0.03106, 0.5372, 0.03106, 0.5372, 0.04318, 0.5372, 0.0553, 0.5372, 0.06742, 0.5372, 0.07954, 0.5372, 0.09167, 0.5372, 0.1038, 0.5372, 0.1159, 0.5372, 0.128, 0.5372, 0.1402, 0.5372, 0.1523, 0.5286, 0.1523, 0.5199, 0.1523, 0.5113, 0.1523, 0.5026, 0.1523, 0.4939, 0.1523, 0.4853, 0.1523, 0.4766, 0.1523, 0.468, 0.1523, 0.4593, 0.1523, 0.4507, 0.1523, 0.442, 0.1523, 0.4333, 0.1523, 0.4247, 0.1523, 0.416, 0.1523, 0.416, 0.1402, 0.416, 0.128, 0.416, 0.1159, 0.416, 0.1038, 0.416, 0.09167, 0.416, 0.07954, 0.416, 0.06742, 0.416, 0.0553, 0.416, 0.04318, 0.416, 0.03106, 0.4247, 0.03106, 0.4333, 0.03106, 0.442, 0.03106, 0.4507, 0.03106, 0.4593, 0.03106, 0.468, 0.03106, 0.4766, 0.03106, 0.4853, 0.03106, 0.4939, 0.03106, 0.5026, 0.03106, 0.5113, 0.03106, 0.5199, 0.03106, 0.6463, 0.1523, 0.6585, 0.1523, 0.6585, 0.2735, 0.6463, 0.2735, 0.6342, 0.2735, 0.6221, 0.2735, 0.61, 0.2735, 0.5979, 0.2735, 0.5857, 0.2735, 0.5736, 0.2735, 0.5615, 0.2735, 0.5494, 0.2735, 0.5372, 0.2735, 0.5372, 0.1523, 0.5494, 0.1523, 0.5615, 0.1523, 0.5736, 0.1523, 0.5857, 0.1523, 0.5979, 0.1523, 0.61, 0.1523, 0.6221, 0.1523, 0.6342, 0.1523])
me_cube.materials.append(mat_x)
me_cube.use_mirror_vertex_groups = False
me_cube.update()
me_001 = bpy.data.meshes.new('平面.001')
me_001.from_pydata([(-0.4675, -0.8535, 0.0), (0.4675, -0.8535, 0.0), (-0.4675, 0.8535, 0.0), (0.4675, 0.8535, 0.0), (-0.4675, 0.8535, 0.04641), (-0.4675, -0.8535, 0.04641), (0.4675, -0.8535, 0.04641), (0.4675, 0.8535, 0.04641), (-0.4675, 0.6983, 0.0), (-0.4675, 0.5432, 0.0), (-0.4675, 0.388, 0.0), (-0.4675, 0.2328, 0.0), (-0.4675, 0.07759, 0.0), (-0.4675, -0.07759, 0.0), (-0.4675, -0.2328, 0.0), (-0.4675, -0.388, 0.0), (-0.4675, -0.5432, 0.0), (-0.4675, -0.6983, 0.0), (0.4675, -0.6983, 0.0), (0.4675, -0.5432, 0.0), (0.4675, -0.388, 0.0), (0.4675, -0.2328, 0.0), (0.4675, -0.07759, 0.0), (0.4675, 0.07759, 0.0), (0.4675, 0.2328, 0.0), (0.4675, 0.388, 0.0), (0.4675, 0.5432, 0.0), (0.4675, 0.6983, 0.0), (-0.4675, 0.6983, 0.04641), (-0.4675, 0.5432, 0.04641), (-0.4675, 0.388, 0.04641), (-0.4675, 0.2328, 0.04641), (-0.4675, 0.07759, 0.04641), (-0.4675, -0.07759, 0.04641), (-0.4675, -0.2328, 0.04641), (-0.4675, -0.388, 0.04641), (-0.4675, -0.5432, 0.04641), (-0.4675, -0.6983, 0.04641), (0.4675, -0.6983, 0.04641), (0.4675, -0.5432, 0.04641), (0.4675, -0.388, 0.04641), (0.4675, -0.2328, 0.04641), (0.4675, -0.07759, 0.04641), (0.4675, 0.07759, 0.04641), (0.4675, 0.2328, 0.04641), (0.4675, 0.388, 0.04641), (0.4675, 0.5432, 0.04641), (0.4675, 0.6983, 0.04641), (-0.3339, -0.8535, 0.0), (-0.2003, -0.8535, 0.0), (-0.06678, -0.8535, 0.0), (0.06678, -0.8535, 0.0), (0.2003, -0.8535, 0.0), (0.3339, -0.8535, 0.0), (0.3339, 0.8535, 0.0), (0.2003, 0.8535, 0.0), (0.06678, 0.8535, 0.0), (-0.06678, 0.8535, 0.0), (-0.2003, 0.8535, 0.0), (-0.3339, 0.8535, 0.0), (-0.3339, -0.8535, 0.04641), (-0.2003, -0.8535, 0.04641), (-0.06678, -0.8535, 0.04641), (0.06678, -0.8535, 0.04641), (0.2003, -0.8535, 0.04641), (0.3339, -0.8535, 0.04641), (0.3339, 0.8535, 0.04641), (0.2003, 0.8535, 0.04641), (0.06678, 0.8535, 0.04641), (-0.06678, 0.8535, 0.04641), (-0.2003, 0.8535, 0.04641), (-0.3339, 0.8535, 0.04641), (0.3339, -0.6983, 0.04641), (0.2003, -0.6983, 0.04641), (0.06678, -0.6983, 0.04641), (-0.06678, -0.6983, 0.04641), (-0.2003, -0.6983, 0.04641), (-0.3339, -0.6983, 0.04641), (0.3339, -0.5432, 0.04641), (0.2003, -0.5432, 0.04641), (0.06678, -0.5432, 0.04641), (-0.06678, -0.5432, 0.04641), (-0.2003, -0.5432, 0.04641), (-0.3339, -0.5432, 0.04641), (0.3339, -0.388, 0.04641), (0.2003, -0.388, 0.04641), (0.06678, -0.388, 0.04641), (-0.06678, -0.388, 0.04641), (-0.2003, -0.388, 0.04641), (-0.3339, -0.388, 0.04641), (0.3339, -0.2328, 0.04641), (0.2003, -0.2328, 0.04641), (0.06678, -0.2328, 0.04641), (-0.06678, -0.2328, 0.04641), (-0.2003, -0.2328, 0.04641), (-0.3339, -0.2328, 0.04641), (0.3339, -0.07759, 0.04641), (0.2003, -0.07759, 0.04641), (0.06678, -0.07759, 0.04641), (-0.06678, -0.07759, 0.04641), (-0.2003, -0.07759, 0.04641), (-0.3339, -0.07759, 0.04641), (0.3339, 0.07759, 0.04641), (0.2003, 0.07759, 0.04641), (0.06678, 0.07759, 0.04641), (-0.06678, 0.07759, 0.04641), (-0.2003, 0.07759, 0.04641), (-0.3339, 0.07759, 0.04641), (0.3339, 0.2328, 0.04641), (0.2003, 0.2328, 0.04641), (0.06678, 0.2328, 0.04641), (-0.06678, 0.2328, 0.04641), (-0.2003, 0.2328, 0.04641), (-0.3339, 0.2328, 0.04641), (0.3339, 0.388, 0.04641), (0.2003, 0.388, 0.04641), (0.06678, 0.388, 0.04641), (-0.06678, 0.388, 0.04641), (-0.2003, 0.388, 0.04641), (-0.3339, 0.388, 0.04641), (0.3339, 0.5432, 0.04641), (0.2003, 0.5432, 0.04641), (0.06678, 0.5432, 0.04641), (-0.06678, 0.5432, 0.04641), (-0.2003, 0.5432, 0.04641), (-0.3339, 0.5432, 0.04641), (0.3339, 0.6983, 0.04641), (0.2003, 0.6983, 0.04641), (0.06678, 0.6983, 0.04641), (-0.06678, 0.6983, 0.04641), (-0.2003, 0.6983, 0.04641), (-0.3339, 0.6983, 0.04641), (-0.3339, -0.6983, 0.0), (-0.2003, -0.6983, 0.0), (-0.06678, -0.6983, 0.0), (0.06678, -0.6983, 0.0), (0.2003, -0.6983, 0.0), (0.3339, -0.6983, 0.0), (-0.3339, -0.5432, 0.0), (-0.2003, -0.5432, 0.0), (-0.06678, -0.5432, 0.0), (0.06678, -0.5432, 0.0), (0.2003, -0.5432, 0.0), (0.3339, -0.5432, 0.0), (-0.3339, -0.388, 0.0), (-0.2003, -0.388, 0.0), (-0.06678, -0.388, 0.0), (0.06678, -0.388, 0.0), (0.2003, -0.388, 0.0), (0.3339, -0.388, 0.0), (-0.3339, -0.2328, 0.0), (-0.2003, -0.2328, 0.0), (-0.06678, -0.2328, 0.0), (0.06678, -0.2328, 0.0), (0.2003, -0.2328, 0.0), (0.3339, -0.2328, 0.0), (-0.3339, -0.07759, 0.0), (-0.2003, -0.07759, 0.0), (-0.06678, -0.07759, 0.0), (0.06678, -0.07759, 0.0), (0.2003, -0.07759, 0.0), (0.3339, -0.07759, 0.0), (-0.3339, 0.07759, 0.0), (-0.2003, 0.07759, 0.0), (-0.06678, 0.07759, 0.0), (0.06678, 0.07759, 0.0), (0.2003, 0.07759, 0.0), (0.3339, 0.07759, 0.0), (-0.3339, 0.2328, 0.0), (-0.2003, 0.2328, 0.0), (-0.06678, 0.2328, 0.0), (0.06678, 0.2328, 0.0), (0.2003, 0.2328, 0.0), (0.3339, 0.2328, 0.0), (-0.3339, 0.388, 0.0), (-0.2003, 0.388, 0.0), (-0.06678, 0.388, 0.0), (0.06678, 0.388, 0.0), (0.2003, 0.388, 0.0), (0.3339, 0.388, 0.0), (-0.3339, 0.5432, 0.0), (-0.2003, 0.5432, 0.0), (-0.06678, 0.5432, 0.0), (0.06678, 0.5432, 0.0), (0.2003, 0.5432, 0.0), (0.3339, 0.5432, 0.0), (-0.3339, 0.6983, 0.0), (-0.2003, 0.6983, 0.0), (-0.06678, 0.6983, 0.0), (0.06678, 0.6983, 0.0), (0.2003, 0.6983, 0.0), (0.3339, 0.6983, 0.0), (0.1979, -0.4138, 0.436), (0.1187, -0.4138, 0.436), (-0.1187, -0.4138, 0.436), (-0.1979, -0.4138, 0.436), (0.1979, -0.3219, 0.436), (0.1187, -0.3219, 0.436), (-0.1187, -0.3219, 0.436), (-0.1979, -0.3219, 0.436), (0.1979, 0.3219, 0.436), (0.1187, 0.3219, 0.436), (-0.1187, 0.3219, 0.436), (-0.1979, 0.3219, 0.436), (0.1979, 0.4138, 0.436), (0.1187, 0.4138, 0.436), (-0.1187, 0.4138, 0.436), (-0.1979, 0.4138, 0.436), (0.1979, -0.4138, 0.5176), (0.1187, -0.4138, 0.5176), (-0.1187, -0.4138, 0.5176), (-0.1979, -0.4138, 0.5176), (0.1979, -0.3219, 0.5176), (0.1187, -0.3219, 0.5176), (-0.1187, -0.3219, 0.5176), (-0.1979, -0.3219, 0.5176), (0.1979, 0.3219, 0.5176), (0.1187, 0.3219, 0.5176), (-0.1187, 0.3219, 0.5176), (-0.1979, 0.3219, 0.5176), (0.1979, 0.4138, 0.5176), (0.1187, 0.4138, 0.5176), (-0.1187, 0.4138, 0.5176), (-0.1979, 0.4138, 0.5176), (0.03292, 0.3219, 0.436), (0.03292, 0.4138, 0.436), (0.03292, 0.4138, 0.5176), (0.03292, 0.3219, 0.5176), (-0.03292, 0.4138, 0.436), (-0.03292, 0.3219, 0.436), (-0.03292, 0.3219, 0.5176), (-0.03292, 0.4138, 0.5176), (0.03343, -0.4138, 0.436), (0.03343, -0.3219, 0.436), (0.03343, -0.3219, 0.5176), (0.03343, -0.4138, 0.5176), (-0.03343, -0.3219, 0.436), (-0.03343, -0.4138, 0.436), (-0.03343, -0.4138, 0.5176), (-0.03343, -0.3219, 0.5176), (0.1979, 0.6639, 0.436), (0.1187, 0.6639, 0.436), (0.1187, 0.6639, 0.5176), (0.1979, 0.6639, 0.5176), (-0.1187, 0.6639, 0.436), (-0.1979, 0.6639, 0.436), (-0.1979, 0.6639, 0.5176), (-0.1187, 0.6639, 0.5176), (0.1187, -0.6639, 0.436), (0.1979, -0.6639, 0.436), (0.1979, -0.6639, 0.5176), (0.1187, -0.6639, 0.5176), (-0.1979, -0.6639, 0.436), (-0.1187, -0.6639, 0.436), (-0.1187, -0.6639, 0.5176), (-0.1979, -0.6639, 0.5176)], [], [(191, 54, 3, 27), (126, 47, 7, 66), (59, 2, 4, 71), (53, 1, 6, 65), (27, 3, 7, 47), (17, 0, 5, 37), (2, 8, 28, 4), (8, 9, 29, 28), (9, 10, 30, 29), (10, 11, 31, 30), (11, 12, 32, 31), (12, 13, 33, 32), (13, 14, 34, 33), (14, 15, 35, 34), (15, 16, 36, 35), (16, 17, 37, 36), (1, 18, 38, 6), (18, 19, 39, 38), (19, 20, 40, 39), (20, 21, 41, 40), (21, 22, 42, 41), (22, 23, 43, 42), (23, 24, 44, 43), (24, 25, 45, 44), (25, 26, 46, 45), (26, 27, 47, 46), (65, 6, 38, 72), (72, 38, 39, 78), (78, 39, 40, 84), (84, 40, 41, 90), (90, 41, 42, 96), (96, 42, 43, 102), (102, 43, 44, 108), (108, 44, 45, 114), (114, 45, 46, 120), (120, 46, 47, 126), (53, 137, 18, 1), (137, 143, 19, 18), (143, 149, 20, 19), (149, 155, 21, 20), (155, 161, 22, 21), (161, 167, 23, 22), (167, 173, 24, 23), (173, 179, 25, 24), (179, 185, 26, 25), (185, 191, 27, 26), (9, 8, 186, 180), (180, 186, 187, 181), (181, 187, 188, 182), (182, 188, 189, 183), (183, 189, 190, 184), (184, 190, 191, 185), (10, 9, 180, 174), (174, 180, 181, 175), (175, 181, 182, 176), (176, 182, 183, 177), (177, 183, 184, 178), (178, 184, 185, 179), (11, 10, 174, 168), (168, 174, 175, 169), (169, 175, 176, 170), (170, 176, 177, 171), (171, 177, 178, 172), (172, 178, 179, 173), (12, 11, 168, 162), (162, 168, 169, 163), (163, 169, 170, 164), (164, 170, 171, 165), (165, 171, 172, 166), (166, 172, 173, 167), (13, 12, 162, 156), (156, 162, 163, 157), (157, 163, 164, 158), (158, 164, 165, 159), (159, 165, 166, 160), (160, 166, 167, 161), (14, 13, 156, 150), (150, 156, 157, 151), (151, 157, 158, 152), (152, 158, 159, 153), (153, 159, 160, 154), (154, 160, 161, 155), (15, 14, 150, 144), (144, 150, 151, 145), (145, 151, 152, 146), (146, 152, 153, 147), (147, 153, 154, 148), (148, 154, 155, 149), (16, 15, 144, 138), (138, 144, 145, 139), (139, 145, 146, 140), (140, 146, 147, 141), (141, 147, 148, 142), (142, 148, 149, 143), (17, 16, 138, 132), (132, 138, 139, 133), (133, 139, 140, 134), (134, 140, 141, 135), (135, 141, 142, 136), (136, 142, 143, 137), (0, 17, 132, 48), (48, 132, 133, 49), (49, 133, 134, 50), (50, 134, 135, 51), (51, 135, 136, 52), (52, 136, 137, 53), (29, 125, 131, 28), (79, 73, 193, 197), (124, 123, 129, 130), (123, 122, 128, 129), (122, 121, 127, 128), (131, 125, 203, 207), (30, 119, 125, 29), (119, 118, 124, 125), (118, 117, 123, 124), (117, 116, 122, 123), (116, 115, 121, 122), (115, 114, 120, 121), (31, 113, 119, 30), (113, 112, 118, 119), (112, 111, 117, 118), (111, 110, 116, 117), (110, 109, 115, 116), (109, 108, 114, 115), (32, 107, 113, 31), (107, 106, 112, 113), (106, 105, 111, 112), (105, 104, 110, 111), (104, 103, 109, 110), (103, 102, 108, 109), (33, 101, 107, 32), (101, 100, 106, 107), (100, 99, 105, 106), (99, 98, 104, 105), (98, 97, 103, 104), (97, 96, 102, 103), (34, 95, 101, 33), (95, 94, 100, 101), (94, 93, 99, 100), (93, 92, 98, 99), (92, 91, 97, 98), (91, 90, 96, 97), (35, 89, 95, 34), (89, 88, 94, 95), (88, 87, 93, 94), (87, 86, 92, 93), (86, 85, 91, 92), (85, 84, 90, 91), (36, 83, 89, 35), (83, 82, 88, 89), (82, 81, 87, 88), (81, 80, 86, 87), (80, 79, 85, 86), (79, 78, 84, 85), (37, 77, 83, 36), (125, 124, 202, 203), (76, 75, 81, 82), (75, 74, 80, 81), (74, 73, 79, 80), (73, 72, 192, 193), (5, 60, 77, 37), (60, 61, 76, 77), (61, 62, 75, 76), (62, 63, 74, 75), (63, 64, 73, 74), (64, 65, 72, 73), (0, 48, 60, 5), (48, 49, 61, 60), (49, 50, 62, 61), (50, 51, 63, 62), (51, 52, 64, 63), (52, 53, 65, 64), (3, 54, 66, 7), (54, 55, 67, 66), (55, 56, 68, 67), (56, 57, 69, 68), (57, 58, 70, 69), (58, 59, 71, 70), (28, 131, 71, 4), (131, 130, 70, 71), (130, 129, 69, 70), (129, 128, 68, 69), (128, 127, 67, 68), (127, 126, 66, 67), (8, 2, 59, 186), (186, 59, 58, 187), (187, 58, 57, 188), (188, 57, 56, 189), (189, 56, 55, 190), (190, 55, 54, 191), (199, 195, 211, 215), (201, 200, 216, 217), (200, 204, 220, 216), (198, 199, 215, 214), (126, 127, 205, 204), (124, 130, 206, 202), (72, 78, 196, 192), (82, 83, 199, 198), (121, 120, 200, 201), (77, 76, 194, 195), (83, 77, 195, 199), (127, 121, 201, 205), (76, 82, 198, 194), (78, 79, 197, 196), (130, 131, 207, 206), (120, 126, 204, 200), (219, 218, 222, 223), (217, 216, 220, 221), (211, 210, 214, 215), (209, 208, 212, 213), (203, 202, 218, 219), (205, 241, 240, 204), (240, 241, 242, 243), (192, 196, 212, 208), (207, 203, 219, 223), (198, 233, 232, 194), (196, 197, 213, 212), (232, 233, 234, 235), (212, 216, 217, 213), (197, 213, 217, 201), (200, 196, 197, 201), (212, 196, 200, 216), (198, 199, 203, 202), (215, 214, 218, 219), (199, 215, 219, 203), (214, 198, 202, 218), (224, 225, 226, 227), (206, 225, 224, 202), (222, 226, 225, 206), (218, 227, 226, 222), (202, 224, 227, 218), (228, 229, 230, 231), (201, 229, 228, 205), (217, 230, 229, 201), (221, 231, 230, 217), (205, 228, 231, 221), (214, 234, 233, 198), (210, 235, 234, 214), (194, 232, 235, 210), (236, 237, 238, 239), (193, 237, 236, 197), (209, 238, 237, 193), (213, 239, 238, 209), (197, 236, 239, 213), (221, 242, 241, 205), (220, 243, 242, 221), (204, 240, 243, 220), (244, 245, 246, 247), (207, 245, 244, 206), (223, 246, 245, 207), (222, 247, 246, 223), (206, 244, 247, 222), (248, 249, 250, 251), (192, 249, 248, 193), (208, 250, 249, 192), (209, 251, 250, 208), (193, 248, 251, 209), (252, 253, 254, 255), (194, 253, 252, 195), (210, 254, 253, 194), (211, 255, 254, 210), (195, 252, 255, 211)])
_uv = me_001.uv_layers.new(name='UVMap')
_uv.uv.foreach_set('vector', [0.4022, 0.3527, 0.4022, 0.3823, 0.4488, 0.3823, 0.4488, 0.3527, 0.4022, 0.3527, 0.4488, 0.3527, 0.4488, 0.3823, 0.4022, 0.3823, 0.1696, 0.3823, 0.123, 0.3823, 0.123, 0.3823, 0.1696, 0.3823, 0.4022, 0.05661, 0.4488, 0.05661, 0.4488, 0.05661, 0.4022, 0.05661, 0.4488, 0.3527, 0.4488, 0.3823, 0.4488, 0.3823, 0.4488, 0.3527, 0.123, 0.08622, 0.123, 0.05661, 0.123, 0.05661, 0.123, 0.08622, 0.123, 0.3823, 0.123, 0.3527, 0.123, 0.3527, 0.123, 0.3823, 0.123, 0.3527, 0.123, 0.3231, 0.123, 0.3231, 0.123, 0.3527, 0.123, 0.3231, 0.123, 0.2935, 0.123, 0.2935, 0.123, 0.3231, 0.123, 0.2935, 0.123, 0.2639, 0.123, 0.2639, 0.123, 0.2935, 0.123, 0.2639, 0.123, 0.2343, 0.123, 0.2343, 0.123, 0.2639, 0.123, 0.2343, 0.123, 0.2047, 0.123, 0.2047, 0.123, 0.2343, 0.123, 0.2047, 0.123, 0.1751, 0.123, 0.1751, 0.123, 0.2047, 0.123, 0.1751, 0.123, 0.1454, 0.123, 0.1454, 0.123, 0.1751, 0.123, 0.1454, 0.123, 0.1158, 0.123, 0.1158, 0.123, 0.1454, 0.123, 0.1158, 0.123, 0.08622, 0.123, 0.08622, 0.123, 0.1158, 0.4488, 0.05661, 0.4488, 0.08622, 0.4488, 0.08622, 0.4488, 0.05661, 0.4488, 0.08622, 0.4488, 0.1158, 0.4488, 0.1158, 0.4488, 0.08622, 0.4488, 0.1158, 0.4488, 0.1454, 0.4488, 0.1454, 0.4488, 0.1158, 0.4488, 0.1454, 0.4488, 0.1751, 0.4488, 0.1751, 0.4488, 0.1454, 0.4488, 0.1751, 0.4488, 0.2047, 0.4488, 0.2047, 0.4488, 0.1751, 0.4488, 0.2047, 0.4488, 0.2343, 0.4488, 0.2343, 0.4488, 0.2047, 0.4488, 0.2343, 0.4488, 0.2639, 0.4488, 0.2639, 0.4488, 0.2343, 0.4488, 0.2639, 0.4488, 0.2935, 0.4488, 0.2935, 0.4488, 0.2639, 0.4488, 0.2935, 0.4488, 0.3231, 0.4488, 0.3231, 0.4488, 0.2935, 0.4488, 0.3231, 0.4488, 0.3527, 0.4488, 0.3527, 0.4488, 0.3231, 0.4022, 0.05661, 0.4488, 0.05661, 0.4488, 0.08622, 0.4022, 0.08622, 0.4022, 0.08622, 0.4488, 0.08622, 0.4488, 0.1158, 0.4022, 0.1158, 0.4022, 0.1158, 0.4488, 0.1158, 0.4488, 0.1454, 0.4022, 0.1454, 0.4022, 0.1454, 0.4488, 0.1454, 0.4488, 0.1751, 0.4022, 0.1751, 0.4022, 0.1751, 0.4488, 0.1751, 0.4488, 0.2047, 0.4022, 0.2047, 0.4022, 0.2047, 0.4488, 0.2047, 0.4488, 0.2343, 0.4022, 0.2343, 0.4022, 0.2343, 0.4488, 0.2343, 0.4488, 0.2639, 0.4022, 0.2639, 0.4022, 0.2639, 0.4488, 0.2639, 0.4488, 0.2935, 0.4022, 0.2935, 0.4022, 0.2935, 0.4488, 0.2935, 0.4488, 0.3231, 0.4022, 0.3231, 0.4022, 0.3231, 0.4488, 0.3231, 0.4488, 0.3527, 0.4022, 0.3527, 0.4022, 0.05661, 0.4022, 0.08622, 0.4488, 0.08622, 0.4488, 0.05661, 0.4022, 0.08622, 0.4022, 0.1158, 0.4488, 0.1158, 0.4488, 0.08622, 0.4022, 0.1158, 0.4022, 0.1454, 0.4488, 0.1454, 0.4488, 0.1158, 0.4022, 0.1454, 0.4022, 0.1751, 0.4488, 0.1751, 0.4488, 0.1454, 0.4022, 0.1751, 0.4022, 0.2047, 0.4488, 0.2047, 0.4488, 0.1751, 0.4022, 0.2047, 0.4022, 0.2343, 0.4488, 0.2343, 0.4488, 0.2047, 0.4022, 0.2343, 0.4022, 0.2639, 0.4488, 0.2639, 0.4488, 0.2343, 0.4022, 0.2639, 0.4022, 0.2935, 0.4488, 0.2935, 0.4488, 0.2639, 0.4022, 0.2935, 0.4022, 0.3231, 0.4488, 0.3231, 0.4488, 0.2935, 0.4022, 0.3231, 0.4022, 0.3527, 0.4488, 0.3527, 0.4488, 0.3231, 0.123, 0.3231, 0.123, 0.3527, 0.1696, 0.3527, 0.1696, 0.3231, 0.1696, 0.3231, 0.1696, 0.3527, 0.2161, 0.3527, 0.2161, 0.3231, 0.2161, 0.3231, 0.2161, 0.3527, 0.2626, 0.3527, 0.2626, 0.3231, 0.2626, 0.3231, 0.2626, 0.3527, 0.3092, 0.3527, 0.3092, 0.3231, 0.3092, 0.3231, 0.3092, 0.3527, 0.3557, 0.3527, 0.3557, 0.3231, 0.3557, 0.3231, 0.3557, 0.3527, 0.4022, 0.3527, 0.4022, 0.3231, 0.123, 0.2935, 0.123, 0.3231, 0.1696, 0.3231, 0.1696, 0.2935, 0.1696, 0.2935, 0.1696, 0.3231, 0.2161, 0.3231, 0.2161, 0.2935, 0.2161, 0.2935, 0.2161, 0.3231, 0.2626, 0.3231, 0.2626, 0.2935, 0.2626, 0.2935, 0.2626, 0.3231, 0.3092, 0.3231, 0.3092, 0.2935, 0.3092, 0.2935, 0.3092, 0.3231, 0.3557, 0.3231, 0.3557, 0.2935, 0.3557, 0.2935, 0.3557, 0.3231, 0.4022, 0.3231, 0.4022, 0.2935, 0.123, 0.2639, 0.123, 0.2935, 0.1696, 0.2935, 0.1696, 0.2639, 0.1696, 0.2639, 0.1696, 0.2935, 0.2161, 0.2935, 0.2161, 0.2639, 0.2161, 0.2639, 0.2161, 0.2935, 0.2626, 0.2935, 0.2626, 0.2639, 0.2626, 0.2639, 0.2626, 0.2935, 0.3092, 0.2935, 0.3092, 0.2639, 0.3092, 0.2639, 0.3092, 0.2935, 0.3557, 0.2935, 0.3557, 0.2639, 0.3557, 0.2639, 0.3557, 0.2935, 0.4022, 0.2935, 0.4022, 0.2639, 0.123, 0.2343, 0.123, 0.2639, 0.1696, 0.2639, 0.1696, 0.2343, 0.1696, 0.2343, 0.1696, 0.2639, 0.2161, 0.2639, 0.2161, 0.2343, 0.2161, 0.2343, 0.2161, 0.2639, 0.2626, 0.2639, 0.2626, 0.2343, 0.2626, 0.2343, 0.2626, 0.2639, 0.3092, 0.2639, 0.3092, 0.2343, 0.3092, 0.2343, 0.3092, 0.2639, 0.3557, 0.2639, 0.3557, 0.2343, 0.3557, 0.2343, 0.3557, 0.2639, 0.4022, 0.2639, 0.4022, 0.2343, 0.123, 0.2047, 0.123, 0.2343, 0.1696, 0.2343, 0.1696, 0.2047, 0.1696, 0.2047, 0.1696, 0.2343, 0.2161, 0.2343, 0.2161, 0.2047, 0.2161, 0.2047, 0.2161, 0.2343, 0.2626, 0.2343, 0.2626, 0.2047, 0.2626, 0.2047, 0.2626, 0.2343, 0.3092, 0.2343, 0.3092, 0.2047, 0.3092, 0.2047, 0.3092, 0.2343, 0.3557, 0.2343, 0.3557, 0.2047, 0.3557, 0.2047, 0.3557, 0.2343, 0.4022, 0.2343, 0.4022, 0.2047, 0.123, 0.1751, 0.123, 0.2047, 0.1696, 0.2047, 0.1696, 0.1751, 0.1696, 0.1751, 0.1696, 0.2047, 0.2161, 0.2047, 0.2161, 0.1751, 0.2161, 0.1751, 0.2161, 0.2047, 0.2626, 0.2047, 0.2626, 0.1751, 0.2626, 0.1751, 0.2626, 0.2047, 0.3092, 0.2047, 0.3092, 0.1751, 0.3092, 0.1751, 0.3092, 0.2047, 0.3557, 0.2047, 0.3557, 0.1751, 0.3557, 0.1751, 0.3557, 0.2047, 0.4022, 0.2047, 0.4022, 0.1751, 0.123, 0.1454, 0.123, 0.1751, 0.1696, 0.1751, 0.1696, 0.1454, 0.1696, 0.1454, 0.1696, 0.1751, 0.2161, 0.1751, 0.2161, 0.1454, 0.2161, 0.1454, 0.2161, 0.1751, 0.2626, 0.1751, 0.2626, 0.1454, 0.2626, 0.1454, 0.2626, 0.1751, 0.3092, 0.1751, 0.3092, 0.1454, 0.3092, 0.1454, 0.3092, 0.1751, 0.3557, 0.1751, 0.3557, 0.1454, 0.3557, 0.1454, 0.3557, 0.1751, 0.4022, 0.1751, 0.4022, 0.1454, 0.123, 0.1158, 0.123, 0.1454, 0.1696, 0.1454, 0.1696, 0.1158, 0.1696, 0.1158, 0.1696, 0.1454, 0.2161, 0.1454, 0.2161, 0.1158, 0.2161, 0.1158, 0.2161, 0.1454, 0.2626, 0.1454, 0.2626, 0.1158, 0.2626, 0.1158, 0.2626, 0.1454, 0.3092, 0.1454, 0.3092, 0.1158, 0.3092, 0.1158, 0.3092, 0.1454, 0.3557, 0.1454, 0.3557, 0.1158, 0.3557, 0.1158, 0.3557, 0.1454, 0.4022, 0.1454, 0.4022, 0.1158, 0.123, 0.08622, 0.123, 0.1158, 0.1696, 0.1158, 0.1696, 0.08622, 0.1696, 0.08622, 0.1696, 0.1158, 0.2161, 0.1158, 0.2161, 0.08622, 0.2161, 0.08622, 0.2161, 0.1158, 0.2626, 0.1158, 0.2626, 0.08622, 0.2626, 0.08622, 0.2626, 0.1158, 0.3092, 0.1158, 0.3092, 0.08622, 0.3092, 0.08622, 0.3092, 0.1158, 0.3557, 0.1158, 0.3557, 0.08622, 0.3557, 0.08622, 0.3557, 0.1158, 0.4022, 0.1158, 0.4022, 0.08622, 0.123, 0.05661, 0.123, 0.08622, 0.1696, 0.08622, 0.1696, 0.05661, 0.1696, 0.05661, 0.1696, 0.08622, 0.2161, 0.08622, 0.2161, 0.05661, 0.2161, 0.05661, 0.2161, 0.08622, 0.2626, 0.08622, 0.2626, 0.05661, 0.2626, 0.05661, 0.2626, 0.08622, 0.3092, 0.08622, 0.3092, 0.05661, 0.3092, 0.05661, 0.3092, 0.08622, 0.3557, 0.08622, 0.3557, 0.05661, 0.3557, 0.05661, 0.3557, 0.08622, 0.4022, 0.08622, 0.4022, 0.05661, 0.123, 0.3231, 0.1696, 0.3231, 0.1696, 0.3527, 0.123, 0.3527, 0.3557, 0.1158, 0.3557, 0.08622, 0.3557, 0.08622, 0.3557, 0.1158, 0.2161, 0.3231, 0.2626, 0.3231, 0.2626, 0.3527, 0.2161, 0.3527, 0.2626, 0.3231, 0.3092, 0.3231, 0.3092, 0.3527, 0.2626, 0.3527, 0.3092, 0.3231, 0.3557, 0.3231, 0.3557, 0.3527, 0.3092, 0.3527, 0.1696, 0.3527, 0.1696, 0.3231, 0.1696, 0.3231, 0.1696, 0.3527, 0.123, 0.2935, 0.1696, 0.2935, 0.1696, 0.3231, 0.123, 0.3231, 0.1696, 0.2935, 0.2161, 0.2935, 0.2161, 0.3231, 0.1696, 0.3231, 0.2161, 0.2935, 0.2626, 0.2935, 0.2626, 0.3231, 0.2161, 0.3231, 0.2626, 0.2935, 0.3092, 0.2935, 0.3092, 0.3231, 0.2626, 0.3231, 0.3092, 0.2935, 0.3557, 0.2935, 0.3557, 0.3231, 0.3092, 0.3231, 0.3557, 0.2935, 0.4022, 0.2935, 0.4022, 0.3231, 0.3557, 0.3231, 0.123, 0.2639, 0.1696, 0.2639, 0.1696, 0.2935, 0.123, 0.2935, 0.1696, 0.2639, 0.2161, 0.2639, 0.2161, 0.2935, 0.1696, 0.2935, 0.2161, 0.2639, 0.2626, 0.2639, 0.2626, 0.2935, 0.2161, 0.2935, 0.2626, 0.2639, 0.3092, 0.2639, 0.3092, 0.2935, 0.2626, 0.2935, 0.3092, 0.2639, 0.3557, 0.2639, 0.3557, 0.2935, 0.3092, 0.2935, 0.3557, 0.2639, 0.4022, 0.2639, 0.4022, 0.2935, 0.3557, 0.2935, 0.123, 0.2343, 0.1696, 0.2343, 0.1696, 0.2639, 0.123, 0.2639, 0.1696, 0.2343, 0.2161, 0.2343, 0.2161, 0.2639, 0.1696, 0.2639, 0.2161, 0.2343, 0.2626, 0.2343, 0.2626, 0.2639, 0.2161, 0.2639, 0.2626, 0.2343, 0.3092, 0.2343, 0.3092, 0.2639, 0.2626, 0.2639, 0.3092, 0.2343, 0.3557, 0.2343, 0.3557, 0.2639, 0.3092, 0.2639, 0.3557, 0.2343, 0.4022, 0.2343, 0.4022, 0.2639, 0.3557, 0.2639, 0.123, 0.2047, 0.1696, 0.2047, 0.1696, 0.2343, 0.123, 0.2343, 0.1696, 0.2047, 0.2161, 0.2047, 0.2161, 0.2343, 0.1696, 0.2343, 0.2161, 0.2047, 0.2626, 0.2047, 0.2626, 0.2343, 0.2161, 0.2343, 0.2626, 0.2047, 0.3092, 0.2047, 0.3092, 0.2343, 0.2626, 0.2343, 0.3092, 0.2047, 0.3557, 0.2047, 0.3557, 0.2343, 0.3092, 0.2343, 0.3557, 0.2047, 0.4022, 0.2047, 0.4022, 0.2343, 0.3557, 0.2343, 0.123, 0.1751, 0.1696, 0.1751, 0.1696, 0.2047, 0.123, 0.2047, 0.1696, 0.1751, 0.2161, 0.1751, 0.2161, 0.2047, 0.1696, 0.2047, 0.2161, 0.1751, 0.2626, 0.1751, 0.2626, 0.2047, 0.2161, 0.2047, 0.2626, 0.1751, 0.3092, 0.1751, 0.3092, 0.2047, 0.2626, 0.2047, 0.3092, 0.1751, 0.3557, 0.1751, 0.3557, 0.2047, 0.3092, 0.2047, 0.3557, 0.1751, 0.4022, 0.1751, 0.4022, 0.2047, 0.3557, 0.2047, 0.123, 0.1454, 0.1696, 0.1454, 0.1696, 0.1751, 0.123, 0.1751, 0.1696, 0.1454, 0.2161, 0.1454, 0.2161, 0.1751, 0.1696, 0.1751, 0.2161, 0.1454, 0.2626, 0.1454, 0.2626, 0.1751, 0.2161, 0.1751, 0.2626, 0.1454, 0.3092, 0.1454, 0.3092, 0.1751, 0.2626, 0.1751, 0.3092, 0.1454, 0.3557, 0.1454, 0.3557, 0.1751, 0.3092, 0.1751, 0.3557, 0.1454, 0.4022, 0.1454, 0.4022, 0.1751, 0.3557, 0.1751, 0.123, 0.1158, 0.1696, 0.1158, 0.1696, 0.1454, 0.123, 0.1454, 0.1696, 0.1158, 0.2161, 0.1158, 0.2161, 0.1454, 0.1696, 0.1454, 0.2161, 0.1158, 0.2626, 0.1158, 0.2626, 0.1454, 0.2161, 0.1454, 0.2626, 0.1158, 0.3092, 0.1158, 0.3092, 0.1454, 0.2626, 0.1454, 0.3092, 0.1158, 0.3557, 0.1158, 0.3557, 0.1454, 0.3092, 0.1454, 0.3557, 0.1158, 0.4022, 0.1158, 0.4022, 0.1454, 0.3557, 0.1454, 0.123, 0.08622, 0.1696, 0.08622, 0.1696, 0.1158, 0.123, 0.1158, 0.1696, 0.3231, 0.2161, 0.3231, 0.2161, 0.3231, 0.1696, 0.3231, 0.2161, 0.08622, 0.2626, 0.08622, 0.2626, 0.1158, 0.2161, 0.1158, 0.2626, 0.08622, 0.3092, 0.08622, 0.3092, 0.1158, 0.2626, 0.1158, 0.3092, 0.08622, 0.3557, 0.08622, 0.3557, 0.1158, 0.3092, 0.1158, 0.3557, 0.08622, 0.4022, 0.08622, 0.4022, 0.08622, 0.3557, 0.08622, 0.123, 0.05661, 0.1696, 0.05661, 0.1696, 0.08622, 0.123, 0.08622, 0.1696, 0.05661, 0.2161, 0.05661, 0.2161, 0.08622, 0.1696, 0.08622, 0.2161, 0.05661, 0.2626, 0.05661, 0.2626, 0.08622, 0.2161, 0.08622, 0.2626, 0.05661, 0.3092, 0.05661, 0.3092, 0.08622, 0.2626, 0.08622, 0.3092, 0.05661, 0.3557, 0.05661, 0.3557, 0.08622, 0.3092, 0.08622, 0.3557, 0.05661, 0.4022, 0.05661, 0.4022, 0.08622, 0.3557, 0.08622, 0.123, 0.05661, 0.1696, 0.05661, 0.1696, 0.05661, 0.123, 0.05661, 0.1696, 0.05661, 0.2161, 0.05661, 0.2161, 0.05661, 0.1696, 0.05661, 0.2161, 0.05661, 0.2626, 0.05661, 0.2626, 0.05661, 0.2161, 0.05661, 0.2626, 0.05661, 0.3092, 0.05661, 0.3092, 0.05661, 0.2626, 0.05661, 0.3092, 0.05661, 0.3557, 0.05661, 0.3557, 0.05661, 0.3092, 0.05661, 0.3557, 0.05661, 0.4022, 0.05661, 0.4022, 0.05661, 0.3557, 0.05661, 0.4488, 0.3823, 0.4022, 0.3823, 0.4022, 0.3823, 0.4488, 0.3823, 0.4022, 0.3823, 0.3557, 0.3823, 0.3557, 0.3823, 0.4022, 0.3823, 0.3557, 0.3823, 0.3092, 0.3823, 0.3092, 0.3823, 0.3557, 0.3823, 0.3092, 0.3823, 0.2626, 0.3823, 0.2626, 0.3823, 0.3092, 0.3823, 0.2626, 0.3823, 0.2161, 0.3823, 0.2161, 0.3823, 0.2626, 0.3823, 0.2161, 0.3823, 0.1696, 0.3823, 0.1696, 0.3823, 0.2161, 0.3823, 0.123, 0.3527, 0.1696, 0.3527, 0.1696, 0.3823, 0.123, 0.3823, 0.1696, 0.3527, 0.2161, 0.3527, 0.2161, 0.3823, 0.1696, 0.3823, 0.2161, 0.3527, 0.2626, 0.3527, 0.2626, 0.3823, 0.2161, 0.3823, 0.2626, 0.3527, 0.3092, 0.3527, 0.3092, 0.3823, 0.2626, 0.3823, 0.3092, 0.3527, 0.3557, 0.3527, 0.3557, 0.3823, 0.3092, 0.3823, 0.3557, 0.3527, 0.4022, 0.3527, 0.4022, 0.3823, 0.3557, 0.3823, 0.123, 0.3527, 0.123, 0.3823, 0.1696, 0.3823, 0.1696, 0.3527, 0.1696, 0.3527, 0.1696, 0.3823, 0.2161, 0.3823, 0.2161, 0.3527, 0.2161, 0.3527, 0.2161, 0.3823, 0.2626, 0.3823, 0.2626, 0.3527, 0.2626, 0.3527, 0.2626, 0.3823, 0.3092, 0.3823, 0.3092, 0.3527, 0.3092, 0.3527, 0.3092, 0.3823, 0.3557, 0.3823, 0.3557, 0.3527, 0.3557, 0.3527, 0.3557, 0.3823, 0.4022, 0.3823, 0.4022, 0.3527, 0.1696, 0.1158, 0.1696, 0.08622, 0.1696, 0.08622, 0.1696, 0.1158, 0.3557, 0.3231, 0.4022, 0.3231, 0.4022, 0.3231, 0.3557, 0.3231, 0.4022, 0.3231, 0.4022, 0.3527, 0.4022, 0.3527, 0.4022, 0.3231, 0.2161, 0.1158, 0.1696, 0.1158, 0.1696, 0.1158, 0.2161, 0.1158, 0.4022, 0.3527, 0.3557, 0.3527, 0.3557, 0.3527, 0.4022, 0.3527, 0.2161, 0.3231, 0.2161, 0.3527, 0.2161, 0.3527, 0.2161, 0.3231, 0.4022, 0.08622, 0.4022, 0.1158, 0.4022, 0.1158, 0.4022, 0.08622, 0.2161, 0.1158, 0.1696, 0.1158, 0.1696, 0.1158, 0.2161, 0.1158, 0.3557, 0.3231, 0.4022, 0.3231, 0.4022, 0.3231, 0.3557, 0.3231, 0.1696, 0.08622, 0.2161, 0.08622, 0.2161, 0.08622, 0.1696, 0.08622, 0.1696, 0.1158, 0.1696, 0.08622, 0.1696, 0.08622, 0.1696, 0.1158, 0.3557, 0.3527, 0.3557, 0.3231, 0.3557, 0.3231, 0.3557, 0.3527, 0.2161, 0.08622, 0.2161, 0.1158, 0.2161, 0.1158, 0.2161, 0.08622, 0.4022, 0.1158, 0.3557, 0.1158, 0.3557, 0.1158, 0.4022, 0.1158, 0.2161, 0.3527, 0.1696, 0.3527, 0.1696, 0.3527, 0.2161, 0.3527, 0.4022, 0.3231, 0.4022, 0.3527, 0.4022, 0.3527, 0.4022, 0.3231, 0.1696, 0.3231, 0.2161, 0.3231, 0.2161, 0.3527, 0.1696, 0.3527, 0.3557, 0.3231, 0.4022, 0.3231, 0.4022, 0.3527, 0.3557, 0.3527, 0.1696, 0.08622, 0.2161, 0.08622, 0.2161, 0.1158, 0.1696, 0.1158, 0.3557, 0.08622, 0.4022, 0.08622, 0.4022, 0.1158, 0.3557, 0.1158, 0.1696, 0.3231, 0.2161, 0.3231, 0.2161, 0.3231, 0.1696, 0.3231, 0.3557, 0.3527, 0.3557, 0.3527, 0.4022, 0.3527, 0.4022, 0.3527, 0.4022, 0.3527, 0.3557, 0.3527, 0.3557, 0.3527, 0.4022, 0.3527, 0.4022, 0.08622, 0.4022, 0.1158, 0.4022, 0.1158, 0.4022, 0.08622, 0.1696, 0.3527, 0.1696, 0.3231, 0.1696, 0.3231, 0.1696, 0.3527, 0.2161, 0.1158, 0.2161, 0.1158, 0.2161, 0.08622, 0.2161, 0.08622, 0.4022, 0.1158, 0.3557, 0.1158, 0.3557, 0.1158, 0.4022, 0.1158, 0.2161, 0.08622, 0.2161, 0.1158, 0.2161, 0.1158, 0.2161, 0.08622, 0.4022, 0.1158, 0.4022, 0.3231, 0.3557, 0.3231, 0.3557, 0.1158, 0.3557, 0.1158, 0.3557, 0.1158, 0.3557, 0.3231, 0.3557, 0.3231, 0.4022, 0.3231, 0.4022, 0.1158, 0.3557, 0.1158, 0.3557, 0.3231, 0.4022, 0.1158, 0.4022, 0.1158, 0.4022, 0.3231, 0.4022, 0.3231, 0.2161, 0.1158, 0.1696, 0.1158, 0.1696, 0.3231, 0.2161, 0.3231, 0.1696, 0.1158, 0.2161, 0.1158, 0.2161, 0.3231, 0.1696, 0.3231, 0.1696, 0.1158, 0.1696, 0.1158, 0.1696, 0.3231, 0.1696, 0.3231, 0.2161, 0.1158, 0.2161, 0.1158, 0.2161, 0.3231, 0.2161, 0.3231, 0.2161, 0.3231, 0.2161, 0.3527, 0.2161, 0.3527, 0.2161, 0.3231, 0.2161, 0.3527, 0.2161, 0.3527, 0.2161, 0.3231, 0.2161, 0.3231, 0.2161, 0.3527, 0.2161, 0.3527, 0.2161, 0.3527, 0.2161, 0.3527, 0.2161, 0.3231, 0.2161, 0.3231, 0.2161, 0.3527, 0.2161, 0.3527, 0.2161, 0.3231, 0.2161, 0.3231, 0.2161, 0.3231, 0.2161, 0.3231, 0.3557, 0.3527, 0.3557, 0.3231, 0.3557, 0.3231, 0.3557, 0.3527, 0.3557, 0.3231, 0.3557, 0.3231, 0.3557, 0.3527, 0.3557, 0.3527, 0.3557, 0.3231, 0.3557, 0.3231, 0.3557, 0.3231, 0.3557, 0.3231, 0.3557, 0.3527, 0.3557, 0.3527, 0.3557, 0.3231, 0.3557, 0.3231, 0.3557, 0.3527, 0.3557, 0.3527, 0.3557, 0.3527, 0.3557, 0.3527, 0.2161, 0.1158, 0.2161, 0.1158, 0.2161, 0.1158, 0.2161, 0.1158, 0.2161, 0.08622, 0.2161, 0.08622, 0.2161, 0.1158, 0.2161, 0.1158, 0.2161, 0.08622, 0.2161, 0.08622, 0.2161, 0.08622, 0.2161, 0.08622, 0.3557, 0.1158, 0.3557, 0.08622, 0.3557, 0.08622, 0.3557, 0.1158, 0.3557, 0.08622, 0.3557, 0.08622, 0.3557, 0.1158, 0.3557, 0.1158, 0.3557, 0.08622, 0.3557, 0.08622, 0.3557, 0.08622, 0.3557, 0.08622, 0.3557, 0.1158, 0.3557, 0.1158, 0.3557, 0.08622, 0.3557, 0.08622, 0.3557, 0.1158, 0.3557, 0.1158, 0.3557, 0.1158, 0.3557, 0.1158, 0.3557, 0.3527, 0.3557, 0.3527, 0.3557, 0.3527, 0.3557, 0.3527, 0.4022, 0.3527, 0.4022, 0.3527, 0.3557, 0.3527, 0.3557, 0.3527, 0.4022, 0.3527, 0.4022, 0.3527, 0.4022, 0.3527, 0.4022, 0.3527, 0.2161, 0.3527, 0.1696, 0.3527, 0.1696, 0.3527, 0.2161, 0.3527, 0.1696, 0.3527, 0.1696, 0.3527, 0.2161, 0.3527, 0.2161, 0.3527, 0.1696, 0.3527, 0.1696, 0.3527, 0.1696, 0.3527, 0.1696, 0.3527, 0.2161, 0.3527, 0.2161, 0.3527, 0.1696, 0.3527, 0.1696, 0.3527, 0.2161, 0.3527, 0.2161, 0.3527, 0.2161, 0.3527, 0.2161, 0.3527, 0.3557, 0.08622, 0.4022, 0.08622, 0.4022, 0.08622, 0.3557, 0.08622, 0.4022, 0.08622, 0.4022, 0.08622, 0.3557, 0.08622, 0.3557, 0.08622, 0.4022, 0.08622, 0.4022, 0.08622, 0.4022, 0.08622, 0.4022, 0.08622, 0.3557, 0.08622, 0.3557, 0.08622, 0.4022, 0.08622, 0.4022, 0.08622, 0.3557, 0.08622, 0.3557, 0.08622, 0.3557, 0.08622, 0.3557, 0.08622, 0.1696, 0.08622, 0.2161, 0.08622, 0.2161, 0.08622, 0.1696, 0.08622, 0.2161, 0.08622, 0.2161, 0.08622, 0.1696, 0.08622, 0.1696, 0.08622, 0.2161, 0.08622, 0.2161, 0.08622, 0.2161, 0.08622, 0.2161, 0.08622, 0.1696, 0.08622, 0.1696, 0.08622, 0.2161, 0.08622, 0.2161, 0.08622, 0.1696, 0.08622, 0.1696, 0.08622, 0.1696, 0.08622, 0.1696, 0.08622])
me_001.materials.append(mat_001)
me_001.update()

# ---- objects
ob_x = bpy.data.objects.new('桌子', me_cube)
ob_x_1 = bpy.data.objects.new('架子', me_001)

# ---- transforms, parenting, visibility, modifiers, constraints
ob_x.location = (0.0, 0.0, 1.0)
ob_x.lock_rotations_4d = False
ob_x.empty_display_type = 'ARROWS'
ob_x.lineart.crease_threshold = 0.0
_m = ob_x.modifiers.new('倒角', 'BEVEL')
_m.segments = 30
ob_x_1.location = (0.0, 0.0, 1.909)
_m = ob_x_1.modifiers.new('倒角', 'BEVEL')
_m.vmesh_method = 'CUTOFF'

# ---- collection membership
col_collection.objects.link(ob_x)
col_collection.objects.link(ob_x_1)

# ---- scene / render settings (as saved in the file)
scene.frame_start = 1; scene.frame_end = 250; scene.frame_set(1)
scene.render.engine = 'BLENDER_EEVEE_NEXT'
scene.cycles.sampling_pattern = 'TABULATED_SOBOL'
scene.eevee.ray_tracing_options.trace_max_roughness = 0.0
bpy.context.view_layer.update()

# ---- added for rendering (the .blend has no active camera and no usable light): camera, sun
cam_auto = bpy.data.cameras.new('AutoCamera')
cam_auto.lens = 50.0
cam_auto.sensor_width = 36.0
cam_auto.clip_end = 1000.0
ob_auto_camera = bpy.data.objects.new('AutoCamera', cam_auto)
scene.collection.objects.link(ob_auto_camera)
ob_auto_camera.location = (4.02114, -4.82536, 4.43025)
ob_auto_camera.rotation_euler = (1.09748, -7.21219e-08, 0.694738)
scene.camera = ob_auto_camera
light_auto_sun = bpy.data.lights.new('AutoSun', 'SUN')
light_auto_sun.energy = 3.0
light_auto_sun.angle = 0.0523599
ob_auto_sun = bpy.data.objects.new('AutoSun', light_auto_sun)
scene.collection.objects.link(ob_auto_sun)
ob_auto_sun.rotation_euler = (0.872665, 0.174533, 0.523599)
bpy.context.view_layer.update()
